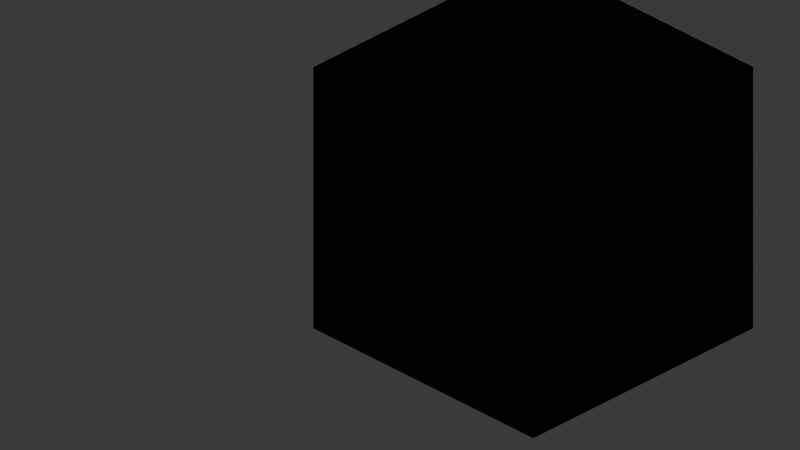 # Source: Pyramid.blend  (saved by Blender 2.79.0; exported with 4.5.12 LTS)
import bpy
from mathutils import Matrix  # noqa: F401  (used for matrix-valued properties, if any)

bpy.ops.wm.read_factory_settings(use_empty=True)
scene = bpy.context.scene
scene.name = 'Scene'

# ---- collections
col_collection_1 = bpy.data.collections.new('Collection 1'); scene.collection.children.link(col_collection_1)
col_collection_2 = bpy.data.collections.new('Collection 2'); scene.collection.children.link(col_collection_2)
col_collection_3 = bpy.data.collections.new('Collection 3'); scene.collection.children.link(col_collection_3)
col_collection_4 = bpy.data.collections.new('Collection 4'); scene.collection.children.link(col_collection_4)
col_collection_5 = bpy.data.collections.new('Collection 5'); scene.collection.children.link(col_collection_5)

# ---- materials (node trees are filled in below, after node groups)
mat_material_001 = bpy.data.materials.new('Material.001')
mat_material_001.alpha_threshold = 0.0
mat_material_001.use_transparent_shadow = False
mat_material_001.diffuse_color = (0.8, 0.4053, 0.24, 1.0)
mat_material_001.roughness = 0.5
mat_material_001.specular_intensity = 0.7713
mat_material = bpy.data.materials.new('Material')
mat_material.alpha_threshold = 0.0
mat_material.use_transparent_shadow = False
mat_material.diffuse_color = (0.7471, 0.8, 0.7763, 1.0)
mat_material.roughness = 0.5
mat_material.specular_intensity = 0.7403
mat_cuttermaterial = bpy.data.materials.new('CutterMaterial')
mat_cuttermaterial.alpha_threshold = 0.0
mat_cuttermaterial.use_transparent_shadow = False
mat_cuttermaterial.roughness = 0.5
mat_maskmaterial = bpy.data.materials.new('MaskMaterial')
mat_maskmaterial.alpha_threshold = 0.0
mat_maskmaterial.use_transparent_shadow = False
mat_maskmaterial.diffuse_color = (0.8963, 0.1845, 0.4969, 1.0)
mat_maskmaterial.roughness = 0.5
mat_material_003 = bpy.data.materials.new('Material.003')
mat_material_003.alpha_threshold = 0.0
mat_material_003.use_transparent_shadow = False
mat_material_003.diffuse_color = (0.8, 0.4053, 0.24, 1.0)
mat_material_003.roughness = 0.5
mat_material_003.specular_intensity = 0.7713
mat_material_002 = bpy.data.materials.new('Material.002')
mat_material_002.alpha_threshold = 0.0
mat_material_002.use_transparent_shadow = False
mat_material_002.diffuse_color = (0.7471, 0.8, 0.7763, 1.0)
mat_material_002.roughness = 0.5
mat_material_002.specular_intensity = 0.7403

# ---- material node trees

# ---- world
world_world = bpy.data.worlds.new('World'); scene.world = world_world
world_world.color = (0.04092, 0.04374, 0.04092)
world_world.use_sun_shadow = False
world_world.sun_shadow_jitter_overblur = 0.0
world_world.cycles.sampling_method = 'MANUAL'

# ---- cameras
cam_camera = bpy.data.cameras.new('Camera')
cam_camera.type = 'ORTHO'
cam_camera.sensor_fit = 'HORIZONTAL'
cam_camera.clip_end = 500.0
cam_camera.lens = 35.0
cam_camera.sensor_width = 1.0
cam_camera.sensor_height = 1.0
cam_camera.ortho_scale = 169.7
cam_camera.shift_x = -2e-05
cam_camera.dof.focus_distance = 0.0
cam_camera.dof.aperture_fstop = 128.0

# ---- lights
light_sun = bpy.data.lights.new('Sun', 'SUN')
light_sun.transmission_factor = 0.0
light_sun.angle = 1.752
light_sun.energy = 0.9
light_sun.shadow_buffer_clip_start = 0.5
light_sun.shadow_soft_size = 1.2
light_sun.shadow_cascade_max_distance = 1000.0
light_sun_003 = bpy.data.lights.new('Sun.003', 'SUN')
light_sun_003.transmission_factor = 0.0
light_sun_003.angle = 1.752
light_sun_003.energy = 0.17
light_sun_003.shadow_buffer_clip_start = 0.5
light_sun_003.shadow_soft_size = 1.2
light_sun_003.shadow_cascade_max_distance = 1000.0
light_sun_004 = bpy.data.lights.new('Sun.004', 'SPOT')
light_sun_004.transmission_factor = 0.0
light_sun_004.use_shadow = False
light_sun_004.energy = 30.0
light_sun_004.shadow_buffer_clip_start = 0.5
light_sun_004.shadow_soft_size = 1.2
light_sun_004.shadow_maximum_resolution = 0.006
light_sun_004.use_absolute_resolution = True
light_sun_005 = bpy.data.lights.new('Sun.005', 'SPOT')
light_sun_005.transmission_factor = 0.0
light_sun_005.use_shadow = False
light_sun_005.shadow_buffer_clip_start = 0.5
light_sun_005.shadow_soft_size = 1.2
light_sun_005.shadow_maximum_resolution = 0.006
light_sun_005.use_absolute_resolution = True
light_sun_001 = bpy.data.lights.new('Sun.001', 'SPOT')
light_sun_001.transmission_factor = 0.0
light_sun_001.use_shadow = False
light_sun_001.energy = 15.0
light_sun_001.shadow_buffer_clip_start = 0.5
light_sun_001.shadow_soft_size = 1.2
light_sun_001.shadow_maximum_resolution = 0.006
light_sun_001.use_absolute_resolution = True
light_shadowcasterlamp = bpy.data.lights.new('ShadowCasterLamp', 'SUN')
light_shadowcasterlamp.transmission_factor = 0.0
light_shadowcasterlamp.angle = 1.752
light_shadowcasterlamp.energy = 1.5
light_shadowcasterlamp.shadow_buffer_clip_start = 0.5
light_shadowcasterlamp.shadow_soft_size = 1.2
light_shadowcasterlamp.shadow_cascade_max_distance = 1000.0
light_sun_006 = bpy.data.lights.new('Sun.006', 'SPOT')
light_sun_006.transmission_factor = 0.0
light_sun_006.use_shadow = False
light_sun_006.energy = 40.0
light_sun_006.shadow_buffer_clip_start = 0.5
light_sun_006.shadow_soft_size = 1.2
light_sun_006.shadow_maximum_resolution = 0.006
light_sun_006.use_absolute_resolution = True

# ---- meshes
me_cube_001 = bpy.data.meshes.new('Cube.001')
me_cube_001.from_pydata([(1.0, -1.0, -1.0), (1.0, 1.0, -1.0), (-0.9647, 0.7107, -0.8641), (-0.9647, -0.7107, -0.8641), (-0.9647, -0.7107, 1.138), (-0.9647, 0.7107, 1.138), (-0.5795, 1.0, -1.0), (-0.5795, -1.0, -1.0), (-1.0, 0.8553, 1.319), (-1.0, -0.8553, 1.319), (-1.053, -0.9737, 1.361), (-1.053, -0.9737, 1.482), (-1.053, 0.9737, 1.482), (-1.053, -0.8328, 1.331), (-1.053, 0.9737, 1.361), (-1.053, 0.8328, 1.331), (-0.9652, -1.0, -1.0), (-1.0, -0.9652, -0.9836), (-1.0, -0.9652, -1.0), (-1.0, 0.9652, -0.9836), (-0.9652, 1.0, -1.0), (-1.0, 0.9652, -1.0), (-1.0, -0.9652, 1.346), (-0.9652, -1.0, 1.355), (-1.031, -0.9845, 1.358), (-0.9652, 1.0, 1.355), (-1.0, 0.9652, 1.346), (-1.031, 0.9845, 1.358), (-0.9888, -1.0, 1.453), (-1.0, -0.9541, 1.5), (-1.039, -0.9804, 1.486), (-1.0, 0.9541, 1.5), (-0.9888, 1.0, 1.453), (-1.039, 0.9804, 1.486), (1.0, -0.9541, 1.05), (1.0, -1.0, 1.003), (1.0, 1.0, 1.003), (1.0, 0.9541, 1.05), (-0.5795, 1.0, 1.453), (-0.5795, 0.9541, 1.5), (-0.5795, -1.0, 1.453), (-0.5795, -0.9541, 1.5), (-0.9682, 0.7107, -0.8641), (-1.0, 0.7424, -0.8791), (-1.0, 0.6789, -0.8641), (-1.0, -0.7424, -0.8791), (-0.9682, -0.7107, -0.8641), (-1.0, -0.6789, -0.8641), (-0.9682, -0.7107, 1.138), (-1.0, -0.7424, 1.178), (-1.0, -0.6789, 1.138), (-1.0, 0.7424, 1.178), (-0.9682, 0.7107, 1.138), (-1.0, 0.6789, 1.138)], [], [(0, 35, 40, 7), (48, 50, 53, 52, 5, 4), (6, 1, 0, 7), (24, 23, 28, 30, 11, 10), (46, 48, 4, 3), (20, 25, 32, 38, 6), (7, 40, 28, 23, 16), (39, 31, 29, 41), (3, 4, 5, 2), (17, 22, 9, 49, 45), (9, 8, 51, 53, 50, 49), (26, 19, 43, 51, 8), (1, 36, 37, 34, 35, 0), (42, 44, 47, 46, 3, 2), (6, 38, 36, 1), (52, 42, 2, 5), (33, 32, 25, 27, 14, 12), (37, 39, 41, 34), (10, 11, 13), (12, 14, 15), (11, 12, 15, 13), (8, 9, 13, 15), (27, 26, 8, 15, 14), (9, 22, 24, 10, 13), (16, 17, 18), (19, 20, 21), (22, 23, 24), (25, 26, 27), (25, 20, 19, 26), (16, 23, 22, 17), (21, 20, 6, 7, 16, 18), (28, 29, 30), (31, 32, 33), (39, 37, 36, 38), (41, 29, 28, 40), (31, 39, 38, 32), (34, 41, 40, 35), (30, 29, 31, 33, 12, 11), (42, 43, 44), (45, 46, 47), (48, 49, 50), (51, 52, 53), (45, 49, 48, 46), (51, 43, 42, 52), (19, 21, 18, 17, 45, 47, 44, 43)])
me_cube_001.polygons.foreach_set('use_smooth', [0, 0, 0, 0, 0, 0, 0, 0, 0, 0, 0, 0, 0, 0, 0, 0, 0, 0, 0, 0, 0, 0, 0, 0, 0, 0, 0, 0, 1, 1, 0, 1, 1, 1, 1, 1, 1, 0, 1, 1, 1, 1, 1, 1, 0])
me_cube_001.polygons.foreach_set('material_index', [0, 0, 0, 0, 0, 0, 0, 0, 1, 0, 0, 0, 0, 0, 0, 0, 0, 0, 0, 0, 0, 0, 0, 0, 0, 0, 0, 0, 0, 0, 0, 0, 0, 0, 0, 0, 0, 0, 0, 0, 0, 0, 0, 0, 0])
_uv = me_cube_001.uv_layers.new(name='UVMap')
_uv.uv.foreach_set('vector', [0.0, 0.0, 0.0, 1.001, -0.7898, 1.227, -0.7898, 0.0, 0.01588, 0.1447, 0.0, 0.1605, 0.0, 0.8395, 0.01588, 0.8553, 0.01765, 0.8553, 0.01765, 0.1447, 0.2102, 0.0, 1.0, 0.0, 1.0, -1.0, 0.2102, -1.0, 0.9845, 0.1792, 1.017, 0.1774, 1.006, 0.2266, 0.9804, 0.2431, 0.9737, 0.2408, 0.9737, 0.1805, 0.01588, 0.06793, 0.01588, 1.069, 0.01765, 1.069, 0.01765, 0.06793, 0.01742, 0.0, 0.01742, 1.177, 0.005613, 1.227, 0.2102, 1.227, 0.2102, 0.0, 0.2102, 0.0, 0.2102, 1.227, 0.005613, 1.227, 0.01742, 1.177, 0.01742, 0.0, 0.2102, 0.977, 0.0, 0.977, 0.0, 0.02296, 0.2102, 0.02296, 0.7097, 8.423e-05, 0.7097, 0.9999, 8.423e-05, 0.9999, 8.423e-05, 8.423e-05, 0.01742, 0.008179, 0.01742, 1.173, 0.07234, 1.16, 0.1288, 1.089, 0.1288, 0.06047, 0.07234, 0.1596, 0.9277, 0.1596, 0.8712, 0.08901, 0.8395, 0.06916, 0.1605, 0.06916, 0.1288, 0.08901, 0.9826, 0.1731, 0.9826, -0.9918, 0.8712, -0.9395, 0.8712, 0.08901, 0.9277, 0.1596, 0.0, 0.0, 0.0, 1.001, -0.02296, 1.025, -0.977, 1.025, -1.0, 1.001, -1.0, 0.0, 0.01588, 0.8553, 0.0, 0.8395, 0.0, 0.1605, 0.01588, 0.1447, 0.01765, 0.1447, 0.01765, 0.8553, 0.2102, 0.0, 0.2102, 1.227, 1.0, 1.001, 1.0, 0.0, 0.01588, 0.06916, 0.01588, -0.9321, 0.01765, -0.9321, 0.01765, 0.06916, 0.9804, 0.2431, 1.006, 0.2266, 1.017, 0.1774, 0.9845, 0.1792, 0.9737, 0.1805, 0.9737, 0.2408, 0.0, 0.977, -0.7898, 0.977, -0.7898, 0.02296, 0.0, 0.02296, 0.01316, 0.1805, 0.01316, 0.2408, 0.08359, 0.1657, 0.9868, 0.2408, 0.9868, 0.1805, 0.9164, 0.1657, 0.01316, 0.2408, 0.9868, 0.2408, 0.9164, 0.1657, 0.08359, 0.1657, 0.0, 0.9277, 0.0, 0.07234, -0.0263, 0.08359, -0.0263, 0.9164, 0.9845, 0.9922, 1.0, 0.9826, 1.0, 0.9277, 0.9737, 0.9164, 0.9737, 0.9868, 0.0, 0.07234, 0.0, 0.01742, -0.01549, 0.007752, -0.0263, 0.01316, -0.0263, 0.08359, 0.01742, 0.0, 0.0, 0.008179, 0.0, 0.0, 0.0, 0.008179, 0.01742, 0.0, 0.0, 0.0, 0.0, 0.01742, 0.01742, 0.0, -0.01549, 0.007752, 0.01742, 0.0, 0.0, -0.01742, -0.01549, -0.007752, 0.01742, 0.1774, 0.01742, -1.0, 0.0, -0.9918, 0.0, 0.1731, 0.01742, 0.0, 0.01742, 1.177, 0.0, 1.173, 0.0, 0.008179, 0.0, 0.9826, 0.01742, 1.0, 0.2102, 1.0, 0.2102, 0.0, 0.01742, 0.0, 0.0, 0.01742, 0.005613, 0.0, 0.0, 0.02296, -0.01959, 0.009803, 0.0, 0.977, 0.005613, 1.0, -0.01959, 0.9902, 0.2102, 0.25, 1.0, 0.02484, 1.0, 0.001446, 0.2102, 0.2266, 0.2102, 0.25, 0.0, 0.25, 0.005613, 0.2266, 0.2102, 0.2266, 0.0, 0.25, 0.2102, 0.25, 0.2102, 0.2266, 0.005613, 0.2266, 0.0, 0.02484, -0.7898, 0.25, -0.7898, 0.2266, 0.0, 0.001446, 0.9804, 0.009803, 1.0, 0.02296, 1.0, 0.977, 0.9804, 0.9902, 0.9737, 0.9868, 0.9737, 0.01316, 0.01588, 0.8553, 0.0, 0.8712, 0.0, 0.8395, 0.0, 0.1288, 0.01588, 0.1447, 0.0, 0.1605, 0.01588, 0.1447, 0.0, 0.1288, 0.0, 0.1605, 0.0, 0.8712, 0.01588, 0.8553, 0.0, 0.8395, 0.0, 0.06047, 0.0, 1.089, 0.01588, 1.069, 0.01588, 0.06793, 0.0, 0.08901, 0.0, -0.9395, 0.01588, -0.9321, 0.01588, 0.06916, 0.9826, 0.008179, 0.9826, 0.0, 0.01742, 0.0, 0.01742, 0.008179, 0.1288, 0.06047, 0.1605, 0.06793, 0.8395, 0.06793, 0.8712, 0.06047])
me_cube_001.materials.append(mat_material_001)
me_cube_001.materials.append(mat_material)
me_cube_001.use_remesh_preserve_volume = False
me_cube_001.use_remesh_preserve_attributes = False
me_cube_001.use_mirror_vertex_groups = False
me_cube_001.update()
me_cube = bpy.data.meshes.new('Cube')
me_cube.from_pydata([(-0.9853, -1.0, 0.0), (-1.0, -0.985, 0.0), (-1.0, 0.9872, 0.0), (-0.9863, 1.0, 0.0), (1.0, -0.9863, 0.0), (0.987, -1.0, 0.0), (0.9872, 1.0, 0.0), (1.0, 0.9876, 0.0), (-0.7275, -0.7576, 0.4082), (-0.7423, -0.7426, 0.4082), (-0.6765, -0.6648, 0.5226), (-0.6911, -0.6495, 0.5226), (-0.2478, -0.2626, 1.204), (-0.2627, -0.2476, 1.204), (-0.2724, 0.2862, 1.166), (-0.2847, 0.2718, 1.168), (-0.6661, 0.6799, 0.5226), (-0.68, 0.6672, 0.5226), (-0.7468, 0.7424, 0.4082), (-0.7604, 0.7295, 0.4082), (0.3296, 0.3175, 1.095), (0.3166, 0.3296, 1.095), (0.6799, 0.6676, 0.5226), (0.6671, 0.6799, 0.5226), (0.7499, 0.7376, 0.4082), (0.7372, 0.7499, 0.4082), (0.2679, -0.2808, 1.174), (0.2824, -0.2683, 1.172), (0.6669, -0.6798, 0.5226), (0.6799, -0.666, 0.5226), (0.724, -0.7637, 0.4082), (0.7371, -0.7501, 0.4082), (-0.2572, -0.2721, 1.263), (-0.2721, -0.257, 1.263), (-0.0009614, -0.01585, 1.671), (0.01277, -0.001363, 1.672), (-0.001363, 0.01277, 1.672), (-0.01593, -0.0008848, 1.671), (-0.293, 0.2788, 1.228), (-0.2805, 0.2935, 1.226), (0.3133, 0.3269, 1.169), (0.3269, 0.3138, 1.169), (0.2935, -0.2804, 1.226), (0.2788, -0.293, 1.228), (-0.6976, -0.6825, 0.4468), (-0.6828, -0.6975, 0.4468), (-0.6976, 0.6848, 0.4468), (-0.6838, 0.6976, 0.4468), (0.6848, 0.6976, 0.4468), (0.6976, 0.6853, 0.4468), (0.7046, -0.6735, 0.4468), (0.6917, -0.6875, 0.4468), (-0.4564, -0.4713, 0.8635), (-0.4711, -0.4561, 0.8635), (-0.466, 0.4859, 0.8443), (-0.4794, 0.4728, 0.8451), (0.5174, 0.4836, 0.8083), (0.5049, 0.4961, 0.8083), (0.4601, -0.4887, 0.8482), (0.4738, -0.4754, 0.8475), (-0.4085, -0.4233, 0.9417), (-0.4233, -0.4082, 0.9416), (-0.424, 0.4377, 0.9181), (-0.4371, 0.4243, 0.9191), (0.4648, 0.4526, 0.8739), (0.4519, 0.4648, 0.8739), (0.4196, -0.4367, 0.923), (0.4333, -0.4234, 0.9219), (-0.4532, 0.4406, 0.8721), (-0.4399, 0.4539, 0.8712), (0.4683, 0.4759, 0.8317), (0.4811, 0.4636, 0.8317), (0.4518, -0.4375, 0.8747), (0.4382, -0.4508, 0.8756), (-0.4471, -0.4152, 0.8923), (-0.4324, -0.4305, 0.8923), (-0.8086, 0.8325, 0.2777), (-0.8224, 0.8196, 0.2777), (-0.937, 0.9018, 0.1436), (-0.9234, 0.9147, 0.1436), (0.8158, 0.8266, 0.2777), (0.8029, 0.839, 0.2777), (0.9116, 0.9244, 0.1436), (0.9245, 0.9121, 0.1436), (0.8143, -0.8273, 0.2777), (0.8273, -0.8136, 0.2777), (0.9295, -0.9026, 0.1436), (0.9165, -0.9165, 0.1436), (-0.8998, -0.934, 0.1436), (-0.9146, -0.9192, 0.1436), (-0.8316, -0.8072, 0.2777), (-0.817, -0.8223, 0.2777), (-0.5605, 0.575, 0.6854), (-0.5468, 0.5878, 0.6851), (0.573, 0.5859, 0.667), (0.5857, 0.5734, 0.667), (0.5712, -0.5629, 0.6867), (0.558, -0.5765, 0.687), (-0.5544, -0.5692, 0.6946), (-0.569, -0.554, 0.6946), (-0.3716, -0.3689, 1.03), (-0.386, -0.3534, 1.029), (-0.3147, -0.2997, 1.115), (-0.2998, -0.3147, 1.115), (-0.3195, 0.3377, 1.082), (-0.3322, 0.3239, 1.084), (-0.3855, 0.3906, 1.002), (-0.3722, 0.4039, 1.001), (0.385, 0.351, 1.02), (0.3725, 0.3636, 1.02), (0.4268, 0.4212, 0.9464), (0.4392, 0.4087, 0.9465), (0.3181, -0.3309, 1.089), (0.3324, -0.3181, 1.087), (0.3812, -0.3894, 1.005), (0.3669, -0.4022, 1.007), (-0.5059, -0.4908, 0.7787), (-0.4911, -0.5058, 0.7788), (-0.514, 0.5016, 0.7653), (-0.5005, 0.5147, 0.7648), (0.5178, 0.5307, 0.7384), (0.5306, 0.5183, 0.7385), (0.5133, -0.499, 0.7671), (0.5, -0.5126, 0.7676)], [], [(104, 14, 21, 109), (108, 20, 27, 113), (12, 26, 43, 32), (21, 14, 39, 40), (5, 87, 88, 0), (30, 51, 45, 8), (28, 97, 98, 10), (15, 13, 33, 38), (43, 34, 32), (24, 49, 50, 31), (22, 95, 96, 29), (27, 20, 41, 42), (18, 47, 48, 25), (16, 93, 94, 23), (9, 44, 46, 19), (11, 99, 92, 17), (112, 26, 12, 103), (39, 36, 40), (41, 35, 42), (123, 58, 52, 117), (33, 37, 38), (84, 30, 8, 91), (76, 18, 25, 81), (80, 24, 31, 85), (44, 11, 17, 46), (58, 73, 75, 52), (56, 71, 72, 59), (73, 66, 60, 75), (116, 53, 55, 118), (66, 115, 100, 60), (64, 111, 114, 67), (79, 76, 81, 82), (74, 61, 63, 68), (53, 74, 68, 55), (121, 56, 59, 122), (119, 54, 57, 120), (54, 69, 70, 57), (2, 3, 6, 7, 4, 5, 0, 1), (83, 80, 85, 86), (7, 83, 86, 4), (89, 90, 77, 78), (90, 9, 19, 77), (87, 84, 91, 88), (3, 79, 82, 6), (99, 116, 118, 92), (102, 13, 15, 105), (49, 22, 29, 50), (47, 16, 23, 48), (51, 28, 10, 45), (62, 107, 110, 65), (107, 104, 109, 110), (69, 62, 65, 70), (111, 108, 113, 114), (71, 64, 67, 72), (61, 101, 106, 63), (101, 102, 105, 106), (115, 112, 103, 100), (97, 123, 117, 98), (95, 121, 122, 96), (93, 119, 120, 94), (34, 35, 36, 37), (21, 40, 41, 20), (79, 3, 2, 78), (83, 7, 6, 82), (87, 5, 4, 86), (91, 8, 9, 90), (45, 10, 11, 44), (103, 12, 13, 102), (39, 14, 15, 38), (93, 16, 17, 92), (47, 18, 19, 46), (33, 13, 12, 32), (95, 22, 23, 94), (49, 24, 25, 48), (27, 42, 43, 26), (97, 28, 29, 96), (51, 30, 31, 50), (32, 34, 37, 33), (36, 39, 38, 37), (35, 41, 40, 36), (34, 43, 42, 35), (8, 45, 44, 9), (16, 47, 46, 17), (22, 49, 48, 23), (28, 51, 50, 29), (117, 52, 53, 116), (69, 54, 55, 68), (71, 56, 57, 70), (73, 58, 59, 72), (75, 60, 61, 74), (107, 62, 63, 106), (111, 64, 65, 110), (115, 66, 67, 114), (62, 69, 68, 63), (64, 71, 70, 65), (66, 73, 72, 67), (52, 75, 74, 53), (18, 76, 77, 19), (76, 79, 78, 77), (24, 80, 81, 25), (80, 83, 82, 81), (30, 84, 85, 31), (84, 87, 86, 85), (0, 88, 89, 1), (88, 91, 90, 89), (119, 93, 92, 118), (121, 95, 94, 120), (123, 97, 96, 122), (10, 98, 99, 11), (60, 100, 101, 61), (100, 103, 102, 101), (14, 104, 105, 15), (104, 107, 106, 105), (20, 108, 109, 21), (108, 111, 110, 109), (26, 112, 113, 27), (112, 115, 114, 113), (98, 117, 116, 99), (54, 119, 118, 55), (56, 121, 120, 57), (58, 123, 122, 59), (1, 89, 78, 2)])
me_cube.polygons.foreach_set('use_smooth', [0, 0, 0, 0, 0, 0, 0, 0, 0, 0, 0, 0, 0, 0, 0, 0, 0, 0, 0, 0, 0, 0, 0, 0, 0, 0, 0, 0, 0, 0, 0, 0, 0, 0, 0, 0, 0, 0, 0, 0, 0, 0, 0, 0, 0, 0, 0, 0, 0, 0, 0, 0, 0, 0, 0, 0, 0, 0, 0, 0, 1, 1, 1, 1, 1, 0, 0, 0, 1, 1, 1, 0, 1, 1, 1, 1, 1, 1, 1, 1, 1, 0, 1, 1, 1, 0, 1, 1, 1, 0, 1, 1, 1, 1, 1, 1, 0, 1, 1, 1, 1, 1, 1, 0, 0, 1, 1, 1, 0, 0, 0, 1, 1, 1, 1, 1, 1, 0, 1, 1, 1, 0])
me_cube.polygons.foreach_set('material_index', [1, 1, 0, 0, 1, 1, 1, 0, 0, 1, 1, 0, 1, 1, 1, 1, 1, 0, 0, 1, 0, 1, 1, 1, 1, 1, 1, 1, 1, 1, 1, 1, 1, 1, 1, 1, 1, 1, 1, 1, 1, 1, 1, 1, 1, 1, 1, 1, 1, 1, 1, 1, 1, 1, 1, 1, 1, 1, 1, 1, 0, 0, 1, 1, 1, 1, 1, 1, 0, 1, 1, 0, 1, 1, 0, 1, 1, 0, 0, 0, 0, 1, 1, 1, 1, 1, 1, 1, 1, 1, 1, 1, 1, 1, 1, 1, 1, 1, 1, 1, 1, 1, 1, 1, 1, 1, 1, 1, 1, 1, 1, 1, 1, 1, 1, 1, 1, 1, 1, 1, 1, 1])
_uv = me_cube.uv_layers.new(name='UVMap')
_uv.uv.foreach_set('vector', [1.092, 1.881, 1.172, 2.016, 2.121, 1.902, 2.193, 1.782, 2.193, 1.782, 2.122, 1.902, 1.178, 2.026, 1.099, 1.89, 0.5324, 1.246, 1.194, 1.251, 1.204, 1.322, 0.5157, 1.322, 0.4784, 1.263, -0.2833, 1.244, -0.3002, 1.168, 0.4649, 1.168, -0.02098, 0.1388, -0.1427, 0.3701, -3.076, 0.3701, -3.198, 0.1388, 2.797, 0.5415, 2.713, 0.6259, 0.5107, 0.6259, 0.4266, 0.5415, 2.685, 0.9805, 2.514, 1.245, 0.7177, 1.258, 0.539, 0.9805, 1.2, 1.245, 0.5326, 1.244, 0.5159, 1.168, 1.204, 1.168, 1.191, -0.3223, 0.7824, 0.318, 0.5027, -0.3223, 2.818, 2.937, 2.734, 2.853, 2.734, 0.6484, 2.818, 0.5633, 2.686, 0.9805, 2.534, 1.213, 0.7085, 1.245, 0.5378, 0.9805, 0.5245, 1.029, 1.284, 1.029, 1.266, 1.124, 0.5012, 1.098, 0.4246, 2.957, 0.5093, 2.873, 2.713, 2.873, 2.798, 2.957, 0.5377, 0.9805, 0.7072, 1.242, 2.533, 1.213, 2.685, 0.9805, 0.4026, 0.5656, 0.4871, 0.6502, 0.4871, 2.852, 0.4026, 2.937, 0.5401, 0.9805, 0.718, 1.258, 2.516, 1.243, 2.685, 0.9805, 2.123, 1.893, 2.042, 2.03, 1.212, 2.078, 1.128, 1.935, -0.3002, 1.167, -0.01866, 0.4565, 0.4649, 1.167, 0.4655, -0.3223, -0.01866, 0.3879, -0.3001, -0.3223, 2.416, 1.375, 2.363, 1.505, 0.8757, 1.53, 0.8196, 1.393, 0.5028, 1.029, 0.7825, 0.3885, 1.191, 1.029, 2.922, 0.5861, 2.797, 0.7963, 0.4266, 0.7963, 0.3016, 0.5861, 0.3004, 0.5861, 0.4246, 0.7963, 2.798, 0.7963, 2.922, 0.5861, 2.923, 0.5861, 2.799, 0.7963, 0.4245, 0.7963, 0.3, 0.5861, 0.5114, 0.8584, 0.5401, 0.9805, 2.685, 0.9805, 2.713, 0.8584, 2.363, 0.9755, 2.317, 1.023, 0.9243, 1.04, 0.8757, 0.9906, 2.424, 2.543, 2.381, 2.5, 2.338, 1.045, 2.385, 0.9971, 2.317, 1.549, 2.29, 1.625, 0.9527, 1.655, 0.9243, 1.576, 0.8201, 1.393, 0.8759, 1.529, 2.367, 1.5, 2.418, 1.371, 2.29, 1.625, 2.22, 1.76, 1.026, 1.797, 0.9527, 1.655, 2.34, 1.546, 2.281, 1.663, 1.001, 1.758, 0.9319, 1.624, 0.1436, 0.3701, 0.3004, 0.5861, 2.922, 0.5861, 3.079, 0.3701, 0.9253, 1.576, 0.9531, 1.655, 2.294, 1.619, 2.32, 1.543, 0.8517, 1.015, 0.9007, 1.064, 0.8808, 2.459, 0.8336, 2.506, 2.445, 1.328, 2.404, 1.441, 0.8583, 1.504, 0.8068, 1.374, 0.8044, 1.371, 0.8549, 1.499, 2.404, 1.441, 2.445, 1.328, 0.8549, 2.527, 0.902, 2.48, 2.36, 2.519, 2.404, 2.563, 0.0, 0.1182, 0.02214, 0.1388, 3.2, 0.1388, 3.221, 0.1189, 3.221, -3.06, 3.2, -3.082, 0.02363, -3.082, 0.0, -3.058, 3.079, 0.3701, 2.923, 0.5861, 0.3, 0.5861, 0.1439, 0.3701, -0.01995, 0.1388, -0.1417, 0.3701, -3.077, 0.3701, -3.199, 0.1388, 0.1457, 0.3701, 0.3023, 0.5861, 2.922, 0.5861, 3.079, 0.3701, 0.3022, 0.5861, 0.4267, 0.7963, 2.798, 0.7963, 2.922, 0.5861, 3.078, 0.3701, 2.922, 0.5861, 0.3016, 0.5861, 0.1454, 0.3701, 0.02214, 0.1388, 0.1436, 0.3701, 3.079, 0.3701, 3.2, 0.1388, 0.718, 1.258, 0.8201, 1.393, 2.418, 1.371, 2.516, 1.243, 1.128, 1.935, 1.212, 2.078, 2.048, 2.02, 2.129, 1.884, 2.714, 0.8584, 2.686, 0.9805, 0.5378, 0.9805, 0.5096, 0.8584, 0.5093, 0.8584, 0.5377, 0.9805, 2.685, 0.9805, 2.713, 0.8584, 2.713, 0.8584, 2.685, 0.9805, 0.539, 0.9805, 0.5107, 0.8584, 0.9278, 1.617, 0.9958, 1.75, 2.28, 1.663, 2.338, 1.546, 0.9958, 1.75, 1.092, 1.881, 2.193, 1.782, 2.28, 1.663, 0.902, 1.542, 0.9278, 1.617, 2.338, 1.546, 2.36, 1.478, 2.281, 1.663, 2.193, 1.782, 1.099, 1.89, 1.001, 1.758, 2.361, 1.478, 2.34, 1.546, 0.9319, 1.624, 0.906, 1.548, 0.9531, 1.655, 1.027, 1.797, 2.225, 1.753, 2.294, 1.619, 1.027, 1.797, 1.128, 1.935, 2.129, 1.884, 2.225, 1.753, 2.22, 1.76, 2.123, 1.893, 1.128, 1.935, 1.026, 1.797, 2.514, 1.245, 2.416, 1.375, 0.8196, 1.393, 0.7177, 1.258, 2.534, 1.213, 2.445, 1.328, 0.8068, 1.374, 0.7085, 1.245, 0.7072, 1.242, 0.8044, 1.371, 2.445, 1.328, 2.533, 1.213, 0.7824, 0.318, 0.7954, 0.3273, 0.7863, 0.3417, 0.7669, 0.3246, 0.4784, 1.263, 0.4649, 1.168, 0.4835, 1.168, 0.4961, 1.26, 0.1436, 0.3701, 0.02214, 0.1388, 0.00418, 0.1468, 0.1217, 0.3701, -0.1417, 0.3701, -0.01995, 0.1388, -0.003678, 0.1458, -0.1217, 0.3701, -0.1427, 0.3701, -0.02098, 0.1388, -0.004287, 0.147, -0.1217, 0.3701, 0.3016, 0.5861, 0.4266, 0.7963, 0.4267, 0.7963, 0.3022, 0.5861, 0.5107, 0.8584, 0.539, 0.9805, 0.5401, 0.9805, 0.5114, 0.8584, 1.128, 1.935, 1.212, 2.078, 1.212, 2.078, 1.128, 1.935, -0.3002, 1.168, -0.2833, 1.244, -0.2999, 1.243, -0.3168, 1.169, 0.7072, 1.242, 0.5377, 0.9805, 0.5195, 0.9867, 0.6849, 1.243, 0.5093, 2.873, 0.4246, 2.957, 0.4026, 2.937, 0.4871, 2.852, 0.5159, 1.168, 0.5326, 1.244, 0.514, 1.244, 0.4982, 1.171, 2.534, 1.213, 2.686, 0.9805, 2.685, 0.9805, 2.533, 1.213, 2.734, 2.853, 2.818, 2.937, 2.798, 2.957, 2.713, 2.873, 0.5245, 1.029, 0.5012, 1.098, 0.4851, 1.094, 0.5077, 1.029, 2.514, 1.245, 2.685, 0.9805, 2.701, 0.9882, 2.535, 1.245, 2.713, 0.6259, 2.797, 0.5415, 2.818, 0.5633, 2.734, 0.6484, 0.5027, -0.3223, 0.7824, 0.318, 0.7669, 0.3246, 0.4872, -0.3155, -0.01866, 0.4565, -0.3002, 1.167, -0.3135, 1.158, -0.03392, 0.4517, -0.01866, 0.3879, 0.4655, -0.3223, 0.4776, -0.3137, -0.005462, 0.3969, 0.7824, 0.318, 1.191, -0.3223, 1.206, -0.3171, 0.7954, 0.3273, 0.4266, 0.5415, 0.5107, 0.6259, 0.4871, 0.6502, 0.4026, 0.5656, 0.5377, 0.9805, 0.5093, 0.8584, 0.4881, 0.8627, 0.5155, 0.9805, 2.686, 0.9805, 2.714, 0.8584, 2.713, 0.8584, 2.685, 0.9805, 2.685, 0.9805, 2.713, 0.8584, 2.734, 0.8604, 2.706, 0.9805, 0.8196, 1.393, 0.8757, 1.53, 0.8759, 1.529, 0.8201, 1.393, 0.902, 2.48, 0.8549, 2.527, 0.8336, 2.506, 0.8808, 2.459, 2.381, 2.5, 2.424, 2.543, 2.404, 2.563, 2.36, 2.519, 2.317, 1.023, 2.363, 0.9755, 2.385, 0.9971, 2.338, 1.045, 0.9243, 1.576, 0.9527, 1.655, 0.9531, 1.655, 0.9253, 1.576, 0.9958, 1.75, 0.9278, 1.617, 0.9093, 1.625, 0.9745, 1.752, 2.281, 1.663, 2.34, 1.546, 2.338, 1.546, 2.28, 1.663, 2.22, 1.76, 2.29, 1.625, 2.309, 1.629, 2.241, 1.759, 0.9278, 1.617, 0.902, 1.542, 0.8827, 1.549, 0.9062, 1.619, 2.34, 1.546, 2.361, 1.478, 2.36, 1.478, 2.338, 1.546, 2.29, 1.625, 2.317, 1.549, 2.336, 1.553, 2.311, 1.625, 0.8757, 0.9906, 0.9243, 1.04, 0.9007, 1.064, 0.8517, 1.015, 0.4246, 0.7963, 0.3004, 0.5861, 0.283, 0.5945, 0.4026, 0.7963, 0.3004, 0.5861, 0.1436, 0.3701, 0.1261, 0.3762, 0.278, 0.5861, 2.799, 0.7963, 2.923, 0.5861, 2.922, 0.5861, 2.798, 0.7963, 2.923, 0.5861, 3.079, 0.3701, 3.079, 0.3701, 2.922, 0.5861, 2.797, 0.7963, 2.922, 0.5861, 2.939, 0.5925, 2.818, 0.7963, 2.922, 0.5861, 3.078, 0.3701, 3.094, 0.3774, 2.943, 0.5861, -3.198, 0.1388, -3.076, 0.3701, -3.099, 0.3701, -3.217, 0.1459, 0.1454, 0.3701, 0.3016, 0.5861, 0.3023, 0.5861, 0.1457, 0.3701, 0.8044, 1.371, 0.7072, 1.242, 0.6915, 1.251, 0.7826, 1.371, 2.445, 1.328, 2.534, 1.213, 2.533, 1.213, 2.445, 1.328, 2.416, 1.375, 2.514, 1.245, 2.529, 1.253, 2.437, 1.375, 0.539, 0.9805, 0.7177, 1.258, 0.718, 1.258, 0.5401, 0.9805, 0.9527, 1.655, 1.026, 1.797, 1.027, 1.797, 0.9531, 1.655, 1.026, 1.797, 1.128, 1.935, 1.128, 1.935, 1.027, 1.797, 1.172, 2.016, 1.092, 1.881, 1.076, 1.892, 1.151, 2.018, 1.092, 1.881, 0.9958, 1.75, 0.9808, 1.76, 1.071, 1.883, 2.122, 1.902, 2.193, 1.782, 2.193, 1.782, 2.121, 1.902, 2.193, 1.782, 2.281, 1.663, 2.28, 1.663, 2.193, 1.782, 2.042, 2.03, 2.123, 1.893, 2.141, 1.897, 2.064, 2.029, 2.123, 1.893, 2.22, 1.76, 2.235, 1.767, 2.144, 1.892, 0.7177, 1.258, 0.8196, 1.393, 0.8201, 1.393, 0.718, 1.258, 0.8549, 1.499, 0.8044, 1.371, 0.7849, 1.377, 0.8333, 1.499, 2.404, 1.441, 2.445, 1.328, 2.445, 1.328, 2.404, 1.441, 2.363, 1.505, 2.416, 1.375, 2.435, 1.379, 2.385, 1.505, 0.0241, 0.1388, 0.1457, 0.3701, 3.079, 0.3701, 3.2, 0.1388])
me_cube.materials.append(mat_material)
me_cube.materials.append(mat_material_001)
me_cube.use_remesh_preserve_volume = False
me_cube.use_remesh_preserve_attributes = False
me_cube.use_mirror_vertex_groups = False
me_cube.update()
me_plane = bpy.data.meshes.new('Plane')
me_plane.from_pydata([(2.0, 2.0, 0.0), (-64.0, 2.0, 0.0), (2.0, -64.0, 0.0), (2.0, 2.0, 64.0), (-64.0, 2.0, 64.0), (2.0, -64.0, 64.0), (-64.0, -64.0, 0.0)], [], [(0, 2, 5, 3), (1, 0, 3, 4), (0, 1, 6, 2)])
me_plane.polygons.foreach_set('material_index', [0, 0, 1])
me_plane.materials.append(mat_cuttermaterial)
me_plane.materials.append(mat_maskmaterial)
me_plane.use_remesh_preserve_volume = False
me_plane.use_remesh_preserve_attributes = False
me_plane.use_mirror_vertex_groups = False
me_plane.update()
me_plane_002 = bpy.data.meshes.new('Plane.002')
me_plane_002.from_pydata([(2.0, 2.0, 0.0), (2.0, -64.0, 0.0), (2.0, 2.0, 64.0), (2.0, -64.0, 64.0)], [], [(0, 1, 3, 2)])
me_plane_002.materials.append(mat_maskmaterial)
me_plane_002.use_remesh_preserve_volume = False
me_plane_002.use_remesh_preserve_attributes = False
me_plane_002.use_mirror_vertex_groups = False
me_plane_002.update()
me_plane_001 = bpy.data.meshes.new('Plane.001')
me_plane_001.from_pydata([(2.0, 2.0, 0.0), (-64.0, 2.0, 0.0), (2.0, 2.0, 64.0), (-64.0, 2.0, 64.0)], [], [(1, 0, 2, 3)])
me_plane_001.materials.append(mat_maskmaterial)
me_plane_001.use_remesh_preserve_volume = False
me_plane_001.use_remesh_preserve_attributes = False
me_plane_001.use_mirror_vertex_groups = False
me_plane_001.update()
me_cube_002 = bpy.data.meshes.new('Cube.002')
me_cube_002.from_pydata([(1.0, -1.0, -1.0), (1.0, 1.0, -1.0), (-0.9647, 0.7107, -0.8641), (-0.9647, -0.7107, -0.8641), (-0.9647, -0.7107, 1.138), (-0.9647, 0.7107, 1.138), (-0.5795, 1.0, -1.0), (-0.5795, -1.0, -1.0), (-1.0, 0.8553, 1.319), (-1.0, -0.8553, 1.319), (-1.053, -0.9737, 1.361), (-1.053, -0.9737, 1.482), (-1.053, 0.9737, 1.482), (-1.053, -0.8328, 1.331), (-1.053, 0.9737, 1.361), (-1.053, 0.8328, 1.331), (-0.9652, -1.0, -1.0), (-1.0, -0.9652, -0.9836), (-1.0, -0.9652, -1.0), (-1.0, 0.9652, -0.9836), (-0.9652, 1.0, -1.0), (-1.0, 0.9652, -1.0), (-1.0, -0.9652, 1.346), (-0.9652, -1.0, 1.355), (-1.031, -0.9845, 1.358), (-0.9652, 1.0, 1.355), (-1.0, 0.9652, 1.346), (-1.031, 0.9845, 1.358), (-0.9888, -1.0, 1.453), (-1.0, -0.9541, 1.5), (-1.039, -0.9804, 1.486), (-1.0, 0.9541, 1.5), (-0.9888, 1.0, 1.453), (-1.039, 0.9804, 1.486), (1.0, -0.9541, 1.05), (1.0, -1.0, 1.003), (1.0, 1.0, 1.003), (1.0, 0.9541, 1.05), (-0.5795, 1.0, 1.453), (-0.5795, 0.9541, 1.5), (-0.5795, -1.0, 1.453), (-0.5795, -0.9541, 1.5), (-0.9682, 0.7107, -0.8641), (-1.0, 0.7424, -0.8791), (-1.0, 0.6789, -0.8641), (-1.0, -0.7424, -0.8791), (-0.9682, -0.7107, -0.8641), (-1.0, -0.6789, -0.8641), (-0.9682, -0.7107, 1.138), (-1.0, -0.7424, 1.178), (-1.0, -0.6789, 1.138), (-1.0, 0.7424, 1.178), (-0.9682, 0.7107, 1.138), (-1.0, 0.6789, 1.138)], [], [(0, 35, 40, 7), (48, 50, 53, 52, 5, 4), (6, 1, 0, 7), (24, 23, 28, 30, 11, 10), (46, 48, 4, 3), (20, 25, 32, 38, 6), (7, 40, 28, 23, 16), (39, 31, 29, 41), (3, 4, 5, 2), (17, 22, 9, 49, 45), (9, 8, 51, 53, 50, 49), (26, 19, 43, 51, 8), (1, 36, 37, 34, 35, 0), (42, 44, 47, 46, 3, 2), (6, 38, 36, 1), (52, 42, 2, 5), (33, 32, 25, 27, 14, 12), (37, 39, 41, 34), (10, 11, 13), (12, 14, 15), (11, 12, 15, 13), (8, 9, 13, 15), (27, 26, 8, 15, 14), (9, 22, 24, 10, 13), (16, 17, 18), (19, 20, 21), (22, 23, 24), (25, 26, 27), (25, 20, 19, 26), (16, 23, 22, 17), (21, 20, 6, 7, 16, 18), (28, 29, 30), (31, 32, 33), (39, 37, 36, 38), (41, 29, 28, 40), (31, 39, 38, 32), (34, 41, 40, 35), (30, 29, 31, 33, 12, 11), (42, 43, 44), (45, 46, 47), (48, 49, 50), (51, 52, 53), (45, 49, 48, 46), (51, 43, 42, 52), (19, 21, 18, 17, 45, 47, 44, 43)])
me_cube_002.polygons.foreach_set('use_smooth', [0, 0, 0, 0, 0, 0, 0, 0, 0, 0, 0, 0, 0, 0, 0, 0, 0, 0, 0, 0, 0, 0, 0, 0, 0, 0, 0, 0, 1, 1, 0, 1, 1, 1, 1, 1, 1, 0, 1, 1, 1, 1, 1, 1, 0])
me_cube_002.polygons.foreach_set('material_index', [0, 0, 0, 0, 0, 0, 0, 0, 1, 0, 0, 0, 0, 0, 0, 0, 0, 0, 0, 0, 0, 0, 0, 0, 0, 0, 0, 0, 0, 0, 0, 0, 0, 0, 0, 0, 0, 0, 0, 0, 0, 0, 0, 0, 0])
_uv = me_cube_002.uv_layers.new(name='UVMap')
_uv.uv.foreach_set('vector', [0.0, 0.0, 0.0, 1.001, -0.7898, 1.227, -0.7898, 0.0, 0.01588, 0.1447, 0.0, 0.1605, 0.0, 0.8395, 0.01588, 0.8553, 0.01765, 0.8553, 0.01765, 0.1447, 0.2102, 0.0, 1.0, 0.0, 1.0, -1.0, 0.2102, -1.0, 0.9845, 0.1792, 1.017, 0.1774, 1.006, 0.2266, 0.9804, 0.2431, 0.9737, 0.2408, 0.9737, 0.1805, 0.01588, 0.06793, 0.01588, 1.069, 0.01765, 1.069, 0.01765, 0.06793, 0.01742, 0.0, 0.01742, 1.177, 0.005613, 1.227, 0.2102, 1.227, 0.2102, 0.0, 0.2102, 0.0, 0.2102, 1.227, 0.005613, 1.227, 0.01742, 1.177, 0.01742, 0.0, 0.2102, 0.977, 0.0, 0.977, 0.0, 0.02296, 0.2102, 0.02296, 0.7097, 8.423e-05, 0.7097, 0.9999, 8.423e-05, 0.9999, 8.423e-05, 8.423e-05, 0.01742, 0.008179, 0.01742, 1.173, 0.07234, 1.16, 0.1288, 1.089, 0.1288, 0.06047, 0.07234, 0.1596, 0.9277, 0.1596, 0.8712, 0.08901, 0.8395, 0.06916, 0.1605, 0.06916, 0.1288, 0.08901, 0.9826, 0.1731, 0.9826, -0.9918, 0.8712, -0.9395, 0.8712, 0.08901, 0.9277, 0.1596, 0.0, 0.0, 0.0, 1.001, -0.02296, 1.025, -0.977, 1.025, -1.0, 1.001, -1.0, 0.0, 0.01588, 0.8553, 0.0, 0.8395, 0.0, 0.1605, 0.01588, 0.1447, 0.01765, 0.1447, 0.01765, 0.8553, 0.2102, 0.0, 0.2102, 1.227, 1.0, 1.001, 1.0, 0.0, 0.01588, 0.06916, 0.01588, -0.9321, 0.01765, -0.9321, 0.01765, 0.06916, 0.9804, 0.2431, 1.006, 0.2266, 1.017, 0.1774, 0.9845, 0.1792, 0.9737, 0.1805, 0.9737, 0.2408, 0.0, 0.977, -0.7898, 0.977, -0.7898, 0.02296, 0.0, 0.02296, 0.01316, 0.1805, 0.01316, 0.2408, 0.08359, 0.1657, 0.9868, 0.2408, 0.9868, 0.1805, 0.9164, 0.1657, 0.01316, 0.2408, 0.9868, 0.2408, 0.9164, 0.1657, 0.08359, 0.1657, 0.0, 0.9277, 0.0, 0.07234, -0.0263, 0.08359, -0.0263, 0.9164, 0.9845, 0.9922, 1.0, 0.9826, 1.0, 0.9277, 0.9737, 0.9164, 0.9737, 0.9868, 0.0, 0.07234, 0.0, 0.01742, -0.01549, 0.007752, -0.0263, 0.01316, -0.0263, 0.08359, 0.01742, 0.0, 0.0, 0.008179, 0.0, 0.0, 0.0, 0.008179, 0.01742, 0.0, 0.0, 0.0, 0.0, 0.01742, 0.01742, 0.0, -0.01549, 0.007752, 0.01742, 0.0, 0.0, -0.01742, -0.01549, -0.007752, 0.01742, 0.1774, 0.01742, -1.0, 0.0, -0.9918, 0.0, 0.1731, 0.01742, 0.0, 0.01742, 1.177, 0.0, 1.173, 0.0, 0.008179, 0.0, 0.9826, 0.01742, 1.0, 0.2102, 1.0, 0.2102, 0.0, 0.01742, 0.0, 0.0, 0.01742, 0.005613, 0.0, 0.0, 0.02296, -0.01959, 0.009803, 0.0, 0.977, 0.005613, 1.0, -0.01959, 0.9902, 0.2102, 0.25, 1.0, 0.02484, 1.0, 0.001446, 0.2102, 0.2266, 0.2102, 0.25, 0.0, 0.25, 0.005613, 0.2266, 0.2102, 0.2266, 0.0, 0.25, 0.2102, 0.25, 0.2102, 0.2266, 0.005613, 0.2266, 0.0, 0.02484, -0.7898, 0.25, -0.7898, 0.2266, 0.0, 0.001446, 0.9804, 0.009803, 1.0, 0.02296, 1.0, 0.977, 0.9804, 0.9902, 0.9737, 0.9868, 0.9737, 0.01316, 0.01588, 0.8553, 0.0, 0.8712, 0.0, 0.8395, 0.0, 0.1288, 0.01588, 0.1447, 0.0, 0.1605, 0.01588, 0.1447, 0.0, 0.1288, 0.0, 0.1605, 0.0, 0.8712, 0.01588, 0.8553, 0.0, 0.8395, 0.0, 0.06047, 0.0, 1.089, 0.01588, 1.069, 0.01588, 0.06793, 0.0, 0.08901, 0.0, -0.9395, 0.01588, -0.9321, 0.01588, 0.06916, 0.9826, 0.008179, 0.9826, 0.0, 0.01742, 0.0, 0.01742, 0.008179, 0.1288, 0.06047, 0.1605, 0.06793, 0.8395, 0.06793, 0.8712, 0.06047])
me_cube_002.materials.append(mat_material_003)
me_cube_002.materials.append(mat_material_002)
me_cube_002.use_remesh_preserve_volume = False
me_cube_002.use_remesh_preserve_attributes = False
me_cube_002.use_mirror_vertex_groups = False
me_cube_002.update()

# ---- objects
ob_cube_001 = bpy.data.objects.new('Cube.001', me_cube_001)
ob_cube = bpy.data.objects.new('Cube', me_cube)
ob_rig = bpy.data.objects.new('Rig', None)
ob_verticaljoint = bpy.data.objects.new('VerticalJoint', None)
ob_cookiecutterfloor = bpy.data.objects.new('CookieCutterFloor', me_plane)
ob_cookiecutterright = bpy.data.objects.new('CookieCutterRight', me_plane_002)
ob_cookiecutterleft = bpy.data.objects.new('CookieCutterLeft', me_plane_001)
ob_mainlight = bpy.data.objects.new('Mainlight', light_sun)
ob_camera = bpy.data.objects.new('Camera', cam_camera)
ob_lightdome = bpy.data.objects.new('LightDome', light_sun_003)
ob_specularlight = bpy.data.objects.new('SpecularLight', light_sun_004)
ob_backlight = bpy.data.objects.new('Backlight', light_sun_005)
ob_sidefillerlight = bpy.data.objects.new('SideFillerLight', light_sun_001)
ob_shadowcaster = bpy.data.objects.new('ShadowCaster', light_shadowcasterlamp)
ob_frontfillerlight = bpy.data.objects.new('FrontFillerLight', light_sun_006)
ob_cube_002 = bpy.data.objects.new('Cube.002', me_cube_002)
ob_cookiecutter = bpy.data.objects.new('CookieCutter', None)

# ---- transforms, parenting, visibility, modifiers, constraints
ob_cube_001.location = (-20.0, -10.0, 2.0)
ob_cube_001.scale = (2.0, 2.5, 2.0)
ob_cube_001.lineart.crease_threshold = 0.0
ob_cube.location = (-10.0, -10.0, 0.0)
ob_cube.scale = (12.0, 12.0, 12.0)
ob_cube.lineart.crease_threshold = 0.0
ob_rig.location = (0.0, 0.0, 0.0)
ob_rig.rotation_mode = 'YXZ'
ob_rig.empty_image_offset = (0.0, 0.0)
ob_rig.hide_select = True
ob_rig.lineart.crease_threshold = 0.0
ob_verticaljoint.parent = ob_rig
ob_verticaljoint.location = (0.0, 0.0, 0.0)
ob_verticaljoint.empty_image_offset = (0.0, 0.0)
ob_verticaljoint.hide_select = True
ob_verticaljoint.lineart.crease_threshold = 0.0
ob_cookiecutterfloor.parent = ob_cookiecutter
ob_cookiecutterfloor.location = (0.0, 0.0, 0.0)
ob_cookiecutterfloor.hide_viewport = True
ob_cookiecutterfloor.hide_select = True
ob_cookiecutterfloor.lineart.crease_threshold = 0.0
ob_cookiecutterright.parent = ob_cookiecutter
ob_cookiecutterright.location = (-1e-05, 0.0, 0.0)
ob_cookiecutterright.hide_viewport = True
ob_cookiecutterright.hide_select = True
ob_cookiecutterright.lineart.crease_threshold = 0.0
ob_cookiecutterleft.parent = ob_cookiecutter
ob_cookiecutterleft.location = (0.0, -1e-05, 0.0)
ob_cookiecutterleft.hide_viewport = True
ob_cookiecutterleft.hide_select = True
ob_cookiecutterleft.hide_render = True
ob_cookiecutterleft.lineart.crease_threshold = 0.0
ob_mainlight.parent = ob_verticaljoint
ob_mainlight.matrix_parent_inverse = Matrix(((0.7071, 0.7071, 0.0, 0.0), (-0.7071, 0.7071, 0.0, 0.0), (0.0, 0.0, 1.0, 0.0), (0.0, 0.0, 0.0, 1.0)))
ob_mainlight.location = (342.6, 22.11, 188.9)
ob_mainlight.rotation_euler = (1.173, 0.03134, 7.872)
ob_mainlight.scale = (6.606, 6.606, 6.606)
ob_mainlight.hide_viewport = True
ob_mainlight.hide_select = True
ob_mainlight.lineart.crease_threshold = 0.0
ob_camera.parent = ob_verticaljoint
ob_camera.matrix_parent_inverse = Matrix(((0.7071, 0.7071, 0.0, 0.0), (-0.7071, 0.7071, 0.0, 0.0), (0.0, 0.0, 1.0, 0.0), (0.0, 0.0, 0.0, 1.0)))
ob_camera.location = (8.297e-05, -241.9, 139.7)
ob_camera.rotation_euler = (1.047, -0.0, 6.283)
ob_camera.lock_rotations_4d = False
ob_camera.empty_display_type = 'ARROWS'
ob_camera.color = (0.0, 0.0, 0.0, 0.0)
ob_camera.hide_select = True
ob_camera.display_type = 'WIRE'
ob_camera.lineart.crease_threshold = 0.0
ob_lightdome.parent = ob_verticaljoint
ob_lightdome.matrix_parent_inverse = Matrix(((0.7071, 0.7071, 0.0, 0.0), (-0.7071, 0.7071, 0.0, 0.0), (0.0, 0.0, 1.0, 0.0), (0.0, 0.0, 0.0, 1.0)))
ob_lightdome.location = (0.0, 0.0, 248.0)
ob_lightdome.rotation_euler = (0.0, -0.0, 5.498)
ob_lightdome.scale = (6.606, 6.606, 6.606)
ob_lightdome.hide_viewport = True
ob_lightdome.hide_select = True
ob_lightdome.lineart.crease_threshold = 0.0
ob_specularlight.parent = ob_verticaljoint
ob_specularlight.matrix_parent_inverse = Matrix(((0.7071, 0.7071, 0.0, 0.0), (-0.7071, 0.7071, 0.0, 0.0), (0.0, 0.0, 1.0, 0.0), (0.0, 0.0, 0.0, 1.0)))
ob_specularlight.location = (342.6, 22.11, 188.9)
ob_specularlight.rotation_euler = (1.173, 0.03134, 7.872)
ob_specularlight.scale = (52.8, 52.8, 52.8)
ob_specularlight.hide_viewport = True
ob_specularlight.hide_select = True
ob_specularlight.lineart.crease_threshold = 0.0
ob_backlight.parent = ob_verticaljoint
ob_backlight.matrix_parent_inverse = Matrix(((0.7071, 0.7071, 0.0, 0.0), (-0.7071, 0.7071, 0.0, 0.0), (0.0, 0.0, 1.0, 0.0), (0.0, 0.0, 0.0, 1.0)))
ob_backlight.location = (-42.85, 366.9, 223.2)
ob_backlight.rotation_euler = (1.024, -0.08781, 3.346)
ob_backlight.scale = (52.8, 52.8, 52.8)
ob_backlight.hide_viewport = True
ob_backlight.hide_select = True
ob_backlight.lineart.crease_threshold = 0.0
ob_sidefillerlight.parent = ob_verticaljoint
ob_sidefillerlight.matrix_parent_inverse = Matrix(((0.7071, 0.7071, 0.0, 0.0), (-0.7071, 0.7071, 0.0, 0.0), (0.0, 0.0, 1.0, 0.0), (0.0, 0.0, 0.0, 1.0)))
ob_sidefillerlight.location = (-183.6, -219.2, 132.7)
ob_sidefillerlight.rotation_euler = (1.137, -0.1911, 5.709)
ob_sidefillerlight.scale = (52.8, 52.8, 52.8)
ob_sidefillerlight.hide_viewport = True
ob_sidefillerlight.hide_select = True
ob_sidefillerlight.lineart.crease_threshold = 0.0
ob_shadowcaster.parent = ob_verticaljoint
ob_shadowcaster.matrix_parent_inverse = Matrix(((0.7071, 0.7071, 0.0, 0.0), (-0.7071, 0.7071, 0.0, 0.0), (0.0, 0.0, 1.0, 0.0), (0.0, 0.0, 0.0, 1.0)))
ob_shadowcaster.location = (342.6, 22.11, 188.9)
ob_shadowcaster.rotation_euler = (1.173, 0.03134, 7.872)
ob_shadowcaster.scale = (6.606, 6.606, 6.606)
ob_shadowcaster.hide_viewport = True
ob_shadowcaster.hide_select = True
ob_shadowcaster.lineart.crease_threshold = 0.0
ob_frontfillerlight.parent = ob_verticaljoint
ob_frontfillerlight.matrix_parent_inverse = Matrix(((0.7071, 0.7071, 0.0, 0.0), (-0.7071, 0.7071, 0.0, 0.0), (0.0, 0.0, 1.0, 0.0), (0.0, 0.0, 0.0, 1.0)))
ob_frontfillerlight.location = (265.7, -151.3, 24.43)
ob_frontfillerlight.rotation_euler = (1.53, -0.2126, 7.339)
ob_frontfillerlight.scale = (52.8, 52.8, 52.8)
ob_frontfillerlight.hide_viewport = True
ob_frontfillerlight.hide_select = True
ob_frontfillerlight.lineart.crease_threshold = 0.0
ob_cube_002.location = (-4.0, -10.0, 9.0)
ob_cube_002.rotation_euler = (0.0, -0.0, 3.142)
ob_cube_002.scale = (1.4, 1.75, 1.4)
ob_cube_002.lineart.crease_threshold = 0.0
ob_cookiecutter.parent = ob_verticaljoint
ob_cookiecutter.location = (20.0, -20.0, 0.0)
ob_cookiecutter.empty_image_offset = (0.0, 0.0)
ob_cookiecutter.hide_viewport = True
ob_cookiecutter.hide_select = True
ob_cookiecutter.hide_render = True
ob_cookiecutter.lineart.crease_threshold = 0.0

# ---- collection membership
col_collection_1.objects.link(ob_cube_001)
col_collection_1.objects.link(ob_cube)
col_collection_1.objects.link(ob_rig)
col_collection_1.objects.link(ob_verticaljoint)
col_collection_1.objects.link(ob_cookiecutterfloor)
col_collection_1.objects.link(ob_cookiecutterright)
col_collection_1.objects.link(ob_cookiecutterleft)
col_collection_1.objects.link(ob_mainlight)
col_collection_1.objects.link(ob_camera)
col_collection_1.objects.link(ob_lightdome)
col_collection_1.objects.link(ob_specularlight)
col_collection_1.objects.link(ob_backlight)
col_collection_1.objects.link(ob_sidefillerlight)
col_collection_1.objects.link(ob_shadowcaster)
col_collection_1.objects.link(ob_frontfillerlight)
col_collection_1.objects.link(ob_cube_002)
col_collection_2.objects.link(ob_rig)
col_collection_2.objects.link(ob_verticaljoint)
col_collection_2.objects.link(ob_mainlight)
col_collection_2.objects.link(ob_camera)
col_collection_2.objects.link(ob_lightdome)
col_collection_2.objects.link(ob_specularlight)
col_collection_2.objects.link(ob_backlight)
col_collection_2.objects.link(ob_sidefillerlight)
col_collection_2.objects.link(ob_shadowcaster)
col_collection_2.objects.link(ob_frontfillerlight)
col_collection_3.objects.link(ob_rig)
col_collection_3.objects.link(ob_verticaljoint)
col_collection_3.objects.link(ob_mainlight)
col_collection_3.objects.link(ob_camera)
col_collection_3.objects.link(ob_lightdome)
col_collection_3.objects.link(ob_specularlight)
col_collection_3.objects.link(ob_backlight)
col_collection_3.objects.link(ob_sidefillerlight)
col_collection_3.objects.link(ob_shadowcaster)
col_collection_3.objects.link(ob_frontfillerlight)
col_collection_4.objects.link(ob_rig)
col_collection_4.objects.link(ob_verticaljoint)
col_collection_4.objects.link(ob_mainlight)
col_collection_4.objects.link(ob_camera)
col_collection_4.objects.link(ob_lightdome)
col_collection_4.objects.link(ob_specularlight)
col_collection_4.objects.link(ob_backlight)
col_collection_4.objects.link(ob_sidefillerlight)
col_collection_4.objects.link(ob_shadowcaster)
col_collection_4.objects.link(ob_frontfillerlight)
col_collection_5.objects.link(ob_rig)
col_collection_5.objects.link(ob_verticaljoint)
col_collection_5.objects.link(ob_cookiecutter)
col_collection_5.objects.link(ob_mainlight)
col_collection_5.objects.link(ob_camera)
col_collection_5.objects.link(ob_lightdome)
col_collection_5.objects.link(ob_specularlight)
col_collection_5.objects.link(ob_backlight)
col_collection_5.objects.link(ob_sidefillerlight)
col_collection_5.objects.link(ob_shadowcaster)
col_collection_5.objects.link(ob_frontfillerlight)
def _layer_coll(name, lc=None):
    lc = lc or bpy.context.view_layer.layer_collection
    for c in lc.children:
        if c.name == name: return c
        r = _layer_coll(name, c)
        if r: return r
_layer_coll('Collection 1').holdout = True
_layer_coll('Collection 2').indirect_only = True
_layer_coll('Collection 3').indirect_only = True
_layer_coll('Collection 4').indirect_only = True
_layer_coll('Collection 5').indirect_only = True

# ---- scene / render settings (as saved in the file)
scene.camera = ob_camera
scene.frame_start = 0; scene.frame_end = 0; scene.frame_set(0)
scene.render.engine = 'BLENDER_EEVEE_NEXT'
scene.render.resolution_percentage = 50
scene.render.dither_intensity = 0.0
scene.render.film_transparent = True
scene.cycles.use_denoising = False
scene.cycles.samples = 128
scene.cycles.sampling_pattern = 'TABULATED_SOBOL'
scene.cycles.use_adaptive_sampling = False
scene.cycles.use_light_tree = False
scene.cycles.blur_glossy = 0.0
scene.cycles.sample_clamp_indirect = 0.0
scene.view_settings.view_transform = 'Standard'
bpy.context.view_layer.update()
